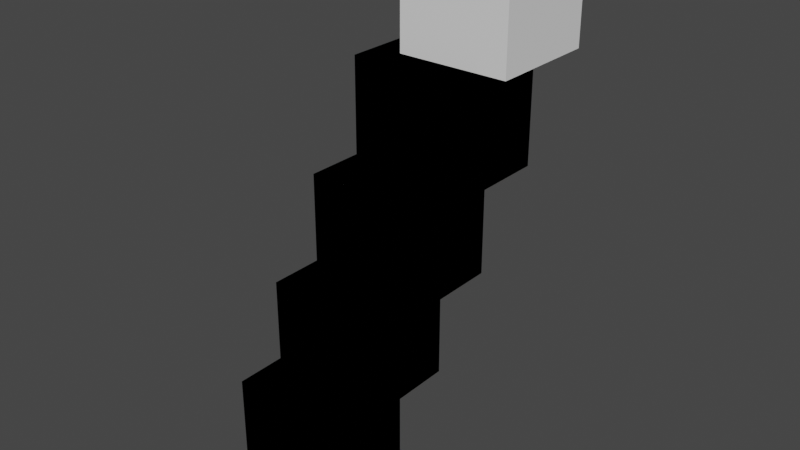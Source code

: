 # Source: Stack1.blend  (saved by Blender 2.93.20; exported with 4.5.12 LTS)
import bpy
from mathutils import Matrix  # noqa: F401  (used for matrix-valued properties, if any)

bpy.ops.wm.read_factory_settings(use_empty=True)
scene = bpy.context.scene
scene.name = 'Scene'

# ---- collections
col_collection = bpy.data.collections.new('Collection'); scene.collection.children.link(col_collection)

# ---- world
world_world = bpy.data.worlds.new('World'); scene.world = world_world
world_world.use_nodes = True; world_world.node_tree.nodes.clear()
_N = world_world.node_tree.nodes; _L = world_world.node_tree.links
n0 = _N.new('ShaderNodeOutputWorld'); n0.name = 'World Output'; n0.location = (300, 300)
n1 = _N.new('ShaderNodeBackground'); n1.name = 'Background'; n1.location = (10, 300)
n1.inputs[0].default_value = (0.05088, 0.05088, 0.05088, 1.0)
_L.new(n1.outputs[0], n0.inputs[0])
n0.is_active_output = True
world_world.color = (0.05088, 0.05088, 0.05088)
world_world.use_sun_shadow = False
world_world.sun_shadow_jitter_overblur = 0.0

# ---- meshes
me_cube_001 = bpy.data.meshes.new('Cube.001')
me_cube_001.from_pydata([(-1.0, -1.0, -1.0), (-1.0, -1.0, 1.0), (-1.0, 1.0, -1.0), (-1.0, 1.0, 1.0), (1.0, -1.0, -1.0), (1.0, -1.0, 1.0), (1.0, 1.0, -1.0), (1.0, 1.0, 1.0)], [], [(0, 1, 3, 2), (2, 3, 7, 6), (6, 7, 5, 4), (4, 5, 1, 0), (2, 6, 4, 0), (7, 3, 1, 5)])
_uv = me_cube_001.uv_layers.new(name='UVMap')
_uv.uv.foreach_set('vector', [0.375, 0.0, 0.625, 0.0, 0.625, 0.25, 0.375, 0.25, 0.375, 0.25, 0.625, 0.25, 0.625, 0.5, 0.375, 0.5, 0.375, 0.5, 0.625, 0.5, 0.625, 0.75, 0.375, 0.75, 0.375, 0.75, 0.625, 0.75, 0.625, 1.0, 0.375, 1.0, 0.125, 0.5, 0.375, 0.5, 0.375, 0.75, 0.125, 0.75, 0.625, 0.5, 0.875, 0.5, 0.875, 0.75, 0.625, 0.75])
me_cube_001.use_remesh_fix_poles = True
me_cube_001.use_remesh_preserve_attributes = False
me_cube_001.update()
me_cube_002 = bpy.data.meshes.new('Cube.002')
me_cube_002.from_pydata([(-1.0, -1.0, -1.0), (-1.0, -1.0, 1.0), (-1.0, 1.0, -1.0), (-1.0, 1.0, 1.0), (1.0, -1.0, -1.0), (1.0, -1.0, 1.0), (1.0, 1.0, -1.0), (1.0, 1.0, 1.0)], [], [(0, 1, 3, 2), (2, 3, 7, 6), (6, 7, 5, 4), (4, 5, 1, 0), (2, 6, 4, 0), (7, 3, 1, 5)])
_uv = me_cube_002.uv_layers.new(name='UVMap')
_uv.uv.foreach_set('vector', [0.375, 0.0, 0.625, 0.0, 0.625, 0.25, 0.375, 0.25, 0.375, 0.25, 0.625, 0.25, 0.625, 0.5, 0.375, 0.5, 0.375, 0.5, 0.625, 0.5, 0.625, 0.75, 0.375, 0.75, 0.375, 0.75, 0.625, 0.75, 0.625, 1.0, 0.375, 1.0, 0.125, 0.5, 0.375, 0.5, 0.375, 0.75, 0.125, 0.75, 0.625, 0.5, 0.875, 0.5, 0.875, 0.75, 0.625, 0.75])
me_cube_002.use_remesh_fix_poles = True
me_cube_002.use_remesh_preserve_attributes = False
me_cube_002.update()
me_cube_003 = bpy.data.meshes.new('Cube.003')
me_cube_003.from_pydata([(-1.0, -1.0, -1.0), (-1.0, -1.0, 1.0), (-1.0, 1.0, -1.0), (-1.0, 1.0, 1.0), (1.0, -1.0, -1.0), (1.0, -1.0, 1.0), (1.0, 1.0, -1.0), (1.0, 1.0, 1.0)], [], [(0, 1, 3, 2), (2, 3, 7, 6), (6, 7, 5, 4), (4, 5, 1, 0), (2, 6, 4, 0), (7, 3, 1, 5)])
_uv = me_cube_003.uv_layers.new(name='UVMap')
_uv.uv.foreach_set('vector', [0.375, 0.0, 0.625, 0.0, 0.625, 0.25, 0.375, 0.25, 0.375, 0.25, 0.625, 0.25, 0.625, 0.5, 0.375, 0.5, 0.375, 0.5, 0.625, 0.5, 0.625, 0.75, 0.375, 0.75, 0.375, 0.75, 0.625, 0.75, 0.625, 1.0, 0.375, 1.0, 0.125, 0.5, 0.375, 0.5, 0.375, 0.75, 0.125, 0.75, 0.625, 0.5, 0.875, 0.5, 0.875, 0.75, 0.625, 0.75])
me_cube_003.use_remesh_fix_poles = True
me_cube_003.use_remesh_preserve_attributes = False
me_cube_003.update()
me_cube_004 = bpy.data.meshes.new('Cube.004')
me_cube_004.from_pydata([(-1.0, -1.0, -1.0), (-1.0, -1.0, 1.0), (-1.0, 1.0, -1.0), (-1.0, 1.0, 1.0), (1.0, -1.0, -1.0), (1.0, -1.0, 1.0), (1.0, 1.0, -1.0), (1.0, 1.0, 1.0)], [], [(0, 1, 3, 2), (2, 3, 7, 6), (6, 7, 5, 4), (4, 5, 1, 0), (2, 6, 4, 0), (7, 3, 1, 5)])
_uv = me_cube_004.uv_layers.new(name='UVMap')
_uv.uv.foreach_set('vector', [0.375, 0.0, 0.625, 0.0, 0.625, 0.25, 0.375, 0.25, 0.375, 0.25, 0.625, 0.25, 0.625, 0.5, 0.375, 0.5, 0.375, 0.5, 0.625, 0.5, 0.625, 0.75, 0.375, 0.75, 0.375, 0.75, 0.625, 0.75, 0.625, 1.0, 0.375, 1.0, 0.125, 0.5, 0.375, 0.5, 0.375, 0.75, 0.125, 0.75, 0.625, 0.5, 0.875, 0.5, 0.875, 0.75, 0.625, 0.75])
me_cube_004.use_remesh_fix_poles = True
me_cube_004.use_remesh_preserve_attributes = False
me_cube_004.update()
me_cube_005 = bpy.data.meshes.new('Cube.005')
me_cube_005.from_pydata([(-1.0, -1.0, -1.0), (-1.0, -1.0, 1.0), (-1.0, 1.0, -1.0), (-1.0, 1.0, 1.0), (1.0, -1.0, -1.0), (1.0, -1.0, 1.0), (1.0, 1.0, -1.0), (1.0, 1.0, 1.0)], [], [(0, 1, 3, 2), (2, 3, 7, 6), (6, 7, 5, 4), (4, 5, 1, 0), (2, 6, 4, 0), (7, 3, 1, 5)])
_uv = me_cube_005.uv_layers.new(name='UVMap')
_uv.uv.foreach_set('vector', [0.375, 0.0, 0.625, 0.0, 0.625, 0.25, 0.375, 0.25, 0.375, 0.25, 0.625, 0.25, 0.625, 0.5, 0.375, 0.5, 0.375, 0.5, 0.625, 0.5, 0.625, 0.75, 0.375, 0.75, 0.375, 0.75, 0.625, 0.75, 0.625, 1.0, 0.375, 1.0, 0.125, 0.5, 0.375, 0.5, 0.375, 0.75, 0.125, 0.75, 0.625, 0.5, 0.875, 0.5, 0.875, 0.75, 0.625, 0.75])
me_cube_005.use_remesh_fix_poles = True
me_cube_005.use_remesh_preserve_attributes = False
me_cube_005.update()
me_cube_006 = bpy.data.meshes.new('Cube.006')
me_cube_006.from_pydata([(-1.0, -1.0, -1.0), (-1.0, -1.0, 1.0), (-1.0, 1.0, -1.0), (-1.0, 1.0, 1.0), (1.0, -1.0, -1.0), (1.0, -1.0, 1.0), (1.0, 1.0, -1.0), (1.0, 1.0, 1.0)], [], [(0, 1, 3, 2), (2, 3, 7, 6), (6, 7, 5, 4), (4, 5, 1, 0), (2, 6, 4, 0), (7, 3, 1, 5)])
_uv = me_cube_006.uv_layers.new(name='UVMap')
_uv.uv.foreach_set('vector', [0.375, 0.0, 0.625, 0.0, 0.625, 0.25, 0.375, 0.25, 0.375, 0.25, 0.625, 0.25, 0.625, 0.5, 0.375, 0.5, 0.375, 0.5, 0.625, 0.5, 0.625, 0.75, 0.375, 0.75, 0.375, 0.75, 0.625, 0.75, 0.625, 1.0, 0.375, 1.0, 0.125, 0.5, 0.375, 0.5, 0.375, 0.75, 0.125, 0.75, 0.625, 0.5, 0.875, 0.5, 0.875, 0.75, 0.625, 0.75])
me_cube_006.use_remesh_fix_poles = True
me_cube_006.use_remesh_preserve_attributes = False
me_cube_006.update()
me_cube_007 = bpy.data.meshes.new('Cube.007')
me_cube_007.from_pydata([(-1.0, -1.0, -1.0), (-1.0, -1.0, 1.0), (-1.0, 1.0, -1.0), (-1.0, 1.0, 1.0), (1.0, -1.0, -1.0), (1.0, -1.0, 1.0), (1.0, 1.0, -1.0), (1.0, 1.0, 1.0)], [], [(0, 1, 3, 2), (2, 3, 7, 6), (6, 7, 5, 4), (4, 5, 1, 0), (2, 6, 4, 0), (7, 3, 1, 5)])
_uv = me_cube_007.uv_layers.new(name='UVMap')
_uv.uv.foreach_set('vector', [0.375, 0.0, 0.625, 0.0, 0.625, 0.25, 0.375, 0.25, 0.375, 0.25, 0.625, 0.25, 0.625, 0.5, 0.375, 0.5, 0.375, 0.5, 0.625, 0.5, 0.625, 0.75, 0.375, 0.75, 0.375, 0.75, 0.625, 0.75, 0.625, 1.0, 0.375, 1.0, 0.125, 0.5, 0.375, 0.5, 0.375, 0.75, 0.125, 0.75, 0.625, 0.5, 0.875, 0.5, 0.875, 0.75, 0.625, 0.75])
me_cube_007.use_remesh_fix_poles = True
me_cube_007.use_remesh_preserve_attributes = False
me_cube_007.update()
me_cube_008 = bpy.data.meshes.new('Cube.008')
me_cube_008.from_pydata([(-1.0, -1.0, -1.0), (-1.0, -1.0, 1.0), (-1.0, 1.0, -1.0), (-1.0, 1.0, 1.0), (1.0, -1.0, -1.0), (1.0, -1.0, 1.0), (1.0, 1.0, -1.0), (1.0, 1.0, 1.0)], [], [(0, 1, 3, 2), (2, 3, 7, 6), (6, 7, 5, 4), (4, 5, 1, 0), (2, 6, 4, 0), (7, 3, 1, 5)])
_uv = me_cube_008.uv_layers.new(name='UVMap')
_uv.uv.foreach_set('vector', [0.375, 0.0, 0.625, 0.0, 0.625, 0.25, 0.375, 0.25, 0.375, 0.25, 0.625, 0.25, 0.625, 0.5, 0.375, 0.5, 0.375, 0.5, 0.625, 0.5, 0.625, 0.75, 0.375, 0.75, 0.375, 0.75, 0.625, 0.75, 0.625, 1.0, 0.375, 1.0, 0.125, 0.5, 0.375, 0.5, 0.375, 0.75, 0.125, 0.75, 0.625, 0.5, 0.875, 0.5, 0.875, 0.75, 0.625, 0.75])
me_cube_008.use_remesh_fix_poles = True
me_cube_008.use_remesh_preserve_attributes = False
me_cube_008.update()
me_cube_009 = bpy.data.meshes.new('Cube.009')
me_cube_009.from_pydata([(-1.0, -1.0, -1.0), (-1.0, -1.0, 1.0), (-1.0, 1.0, -1.0), (-1.0, 1.0, 1.0), (1.0, -1.0, -1.0), (1.0, -1.0, 1.0), (1.0, 1.0, -1.0), (1.0, 1.0, 1.0)], [], [(0, 1, 3, 2), (2, 3, 7, 6), (6, 7, 5, 4), (4, 5, 1, 0), (2, 6, 4, 0), (7, 3, 1, 5)])
_uv = me_cube_009.uv_layers.new(name='UVMap')
_uv.uv.foreach_set('vector', [0.375, 0.0, 0.625, 0.0, 0.625, 0.25, 0.375, 0.25, 0.375, 0.25, 0.625, 0.25, 0.625, 0.5, 0.375, 0.5, 0.375, 0.5, 0.625, 0.5, 0.625, 0.75, 0.375, 0.75, 0.375, 0.75, 0.625, 0.75, 0.625, 1.0, 0.375, 1.0, 0.125, 0.5, 0.375, 0.5, 0.375, 0.75, 0.125, 0.75, 0.625, 0.5, 0.875, 0.5, 0.875, 0.75, 0.625, 0.75])
me_cube_009.use_remesh_fix_poles = True
me_cube_009.use_remesh_preserve_attributes = False
me_cube_009.update()
me_cube_010 = bpy.data.meshes.new('Cube.010')
me_cube_010.from_pydata([(-1.0, -1.0, -1.0), (-1.0, -1.0, 1.0), (-1.0, 1.0, -1.0), (-1.0, 1.0, 1.0), (1.0, -1.0, -1.0), (1.0, -1.0, 1.0), (1.0, 1.0, -1.0), (1.0, 1.0, 1.0)], [], [(0, 1, 3, 2), (2, 3, 7, 6), (6, 7, 5, 4), (4, 5, 1, 0), (2, 6, 4, 0), (7, 3, 1, 5)])
_uv = me_cube_010.uv_layers.new(name='UVMap')
_uv.uv.foreach_set('vector', [0.375, 0.0, 0.625, 0.0, 0.625, 0.25, 0.375, 0.25, 0.375, 0.25, 0.625, 0.25, 0.625, 0.5, 0.375, 0.5, 0.375, 0.5, 0.625, 0.5, 0.625, 0.75, 0.375, 0.75, 0.375, 0.75, 0.625, 0.75, 0.625, 1.0, 0.375, 1.0, 0.125, 0.5, 0.375, 0.5, 0.375, 0.75, 0.125, 0.75, 0.625, 0.5, 0.875, 0.5, 0.875, 0.75, 0.625, 0.75])
me_cube_010.use_remesh_fix_poles = True
me_cube_010.use_remesh_preserve_attributes = False
me_cube_010.update()
me_cube_011 = bpy.data.meshes.new('Cube.011')
me_cube_011.from_pydata([(-1.0, -1.0, -1.0), (-1.0, -1.0, 1.0), (-1.0, 1.0, -1.0), (-1.0, 1.0, 1.0), (1.0, -1.0, -1.0), (1.0, -1.0, 1.0), (1.0, 1.0, -1.0), (1.0, 1.0, 1.0)], [], [(0, 1, 3, 2), (2, 3, 7, 6), (6, 7, 5, 4), (4, 5, 1, 0), (2, 6, 4, 0), (7, 3, 1, 5)])
_uv = me_cube_011.uv_layers.new(name='UVMap')
_uv.uv.foreach_set('vector', [0.375, 0.0, 0.625, 0.0, 0.625, 0.25, 0.375, 0.25, 0.375, 0.25, 0.625, 0.25, 0.625, 0.5, 0.375, 0.5, 0.375, 0.5, 0.625, 0.5, 0.625, 0.75, 0.375, 0.75, 0.375, 0.75, 0.625, 0.75, 0.625, 1.0, 0.375, 1.0, 0.125, 0.5, 0.375, 0.5, 0.375, 0.75, 0.125, 0.75, 0.625, 0.5, 0.875, 0.5, 0.875, 0.75, 0.625, 0.75])
me_cube_011.use_remesh_fix_poles = True
me_cube_011.use_remesh_preserve_attributes = False
me_cube_011.update()
me_cube_012 = bpy.data.meshes.new('Cube.012')
me_cube_012.from_pydata([(-1.0, -1.0, -1.0), (-1.0, -1.0, 1.0), (-1.0, 1.0, -1.0), (-1.0, 1.0, 1.0), (1.0, -1.0, -1.0), (1.0, -1.0, 1.0), (1.0, 1.0, -1.0), (1.0, 1.0, 1.0)], [], [(0, 1, 3, 2), (2, 3, 7, 6), (6, 7, 5, 4), (4, 5, 1, 0), (2, 6, 4, 0), (7, 3, 1, 5)])
_uv = me_cube_012.uv_layers.new(name='UVMap')
_uv.uv.foreach_set('vector', [0.375, 0.0, 0.625, 0.0, 0.625, 0.25, 0.375, 0.25, 0.375, 0.25, 0.625, 0.25, 0.625, 0.5, 0.375, 0.5, 0.375, 0.5, 0.625, 0.5, 0.625, 0.75, 0.375, 0.75, 0.375, 0.75, 0.625, 0.75, 0.625, 1.0, 0.375, 1.0, 0.125, 0.5, 0.375, 0.5, 0.375, 0.75, 0.125, 0.75, 0.625, 0.5, 0.875, 0.5, 0.875, 0.75, 0.625, 0.75])
me_cube_012.use_remesh_fix_poles = True
me_cube_012.use_remesh_preserve_attributes = False
me_cube_012.update()
me_cube_013 = bpy.data.meshes.new('Cube.013')
me_cube_013.from_pydata([(-1.0, -1.0, -1.0), (-1.0, -1.0, 1.0), (-1.0, 1.0, -1.0), (-1.0, 1.0, 1.0), (1.0, -1.0, -1.0), (1.0, -1.0, 1.0), (1.0, 1.0, -1.0), (1.0, 1.0, 1.0)], [], [(0, 1, 3, 2), (2, 3, 7, 6), (6, 7, 5, 4), (4, 5, 1, 0), (2, 6, 4, 0), (7, 3, 1, 5)])
_uv = me_cube_013.uv_layers.new(name='UVMap')
_uv.uv.foreach_set('vector', [0.375, 0.0, 0.625, 0.0, 0.625, 0.25, 0.375, 0.25, 0.375, 0.25, 0.625, 0.25, 0.625, 0.5, 0.375, 0.5, 0.375, 0.5, 0.625, 0.5, 0.625, 0.75, 0.375, 0.75, 0.375, 0.75, 0.625, 0.75, 0.625, 1.0, 0.375, 1.0, 0.125, 0.5, 0.375, 0.5, 0.375, 0.75, 0.125, 0.75, 0.625, 0.5, 0.875, 0.5, 0.875, 0.75, 0.625, 0.75])
me_cube_013.use_remesh_fix_poles = True
me_cube_013.use_remesh_preserve_attributes = False
me_cube_013.update()
me_cube_014 = bpy.data.meshes.new('Cube.014')
me_cube_014.from_pydata([(-1.0, -1.0, -1.0), (-1.0, -1.0, 1.0), (-1.0, 1.0, -1.0), (-1.0, 1.0, 1.0), (1.0, -1.0, -1.0), (1.0, -1.0, 1.0), (1.0, 1.0, -1.0), (1.0, 1.0, 1.0)], [], [(0, 1, 3, 2), (2, 3, 7, 6), (6, 7, 5, 4), (4, 5, 1, 0), (2, 6, 4, 0), (7, 3, 1, 5)])
_uv = me_cube_014.uv_layers.new(name='UVMap')
_uv.uv.foreach_set('vector', [0.375, 0.0, 0.625, 0.0, 0.625, 0.25, 0.375, 0.25, 0.375, 0.25, 0.625, 0.25, 0.625, 0.5, 0.375, 0.5, 0.375, 0.5, 0.625, 0.5, 0.625, 0.75, 0.375, 0.75, 0.375, 0.75, 0.625, 0.75, 0.625, 1.0, 0.375, 1.0, 0.125, 0.5, 0.375, 0.5, 0.375, 0.75, 0.125, 0.75, 0.625, 0.5, 0.875, 0.5, 0.875, 0.75, 0.625, 0.75])
me_cube_014.use_remesh_fix_poles = True
me_cube_014.use_remesh_preserve_attributes = False
me_cube_014.update()
me_cube_015 = bpy.data.meshes.new('Cube.015')
me_cube_015.from_pydata([(-1.0, -1.0, -1.0), (-1.0, -1.0, 1.0), (-1.0, 1.0, -1.0), (-1.0, 1.0, 1.0), (1.0, -1.0, -1.0), (1.0, -1.0, 1.0), (1.0, 1.0, -1.0), (1.0, 1.0, 1.0)], [], [(0, 1, 3, 2), (2, 3, 7, 6), (6, 7, 5, 4), (4, 5, 1, 0), (2, 6, 4, 0), (7, 3, 1, 5)])
_uv = me_cube_015.uv_layers.new(name='UVMap')
_uv.uv.foreach_set('vector', [0.375, 0.0, 0.625, 0.0, 0.625, 0.25, 0.375, 0.25, 0.375, 0.25, 0.625, 0.25, 0.625, 0.5, 0.375, 0.5, 0.375, 0.5, 0.625, 0.5, 0.625, 0.75, 0.375, 0.75, 0.375, 0.75, 0.625, 0.75, 0.625, 1.0, 0.375, 1.0, 0.125, 0.5, 0.375, 0.5, 0.375, 0.75, 0.125, 0.75, 0.625, 0.5, 0.875, 0.5, 0.875, 0.75, 0.625, 0.75])
me_cube_015.use_remesh_fix_poles = True
me_cube_015.use_remesh_preserve_attributes = False
me_cube_015.update()
me_cube_016 = bpy.data.meshes.new('Cube.016')
me_cube_016.from_pydata([(-1.0, -1.0, -1.0), (-1.0, -1.0, 1.0), (-1.0, 1.0, -1.0), (-1.0, 1.0, 1.0), (1.0, -1.0, -1.0), (1.0, -1.0, 1.0), (1.0, 1.0, -1.0), (1.0, 1.0, 1.0)], [], [(0, 1, 3, 2), (2, 3, 7, 6), (6, 7, 5, 4), (4, 5, 1, 0), (2, 6, 4, 0), (7, 3, 1, 5)])
_uv = me_cube_016.uv_layers.new(name='UVMap')
_uv.uv.foreach_set('vector', [0.375, 0.0, 0.625, 0.0, 0.625, 0.25, 0.375, 0.25, 0.375, 0.25, 0.625, 0.25, 0.625, 0.5, 0.375, 0.5, 0.375, 0.5, 0.625, 0.5, 0.625, 0.75, 0.375, 0.75, 0.375, 0.75, 0.625, 0.75, 0.625, 1.0, 0.375, 1.0, 0.125, 0.5, 0.375, 0.5, 0.375, 0.75, 0.125, 0.75, 0.625, 0.5, 0.875, 0.5, 0.875, 0.75, 0.625, 0.75])
me_cube_016.use_remesh_fix_poles = True
me_cube_016.use_remesh_preserve_attributes = False
me_cube_016.update()
me_cube_017 = bpy.data.meshes.new('Cube.017')
me_cube_017.from_pydata([(-1.0, -1.0, -1.0), (-1.0, -1.0, 1.0), (-1.0, 1.0, -1.0), (-1.0, 1.0, 1.0), (1.0, -1.0, -1.0), (1.0, -1.0, 1.0), (1.0, 1.0, -1.0), (1.0, 1.0, 1.0)], [], [(0, 1, 3, 2), (2, 3, 7, 6), (6, 7, 5, 4), (4, 5, 1, 0), (2, 6, 4, 0), (7, 3, 1, 5)])
_uv = me_cube_017.uv_layers.new(name='UVMap')
_uv.uv.foreach_set('vector', [0.375, 0.0, 0.625, 0.0, 0.625, 0.25, 0.375, 0.25, 0.375, 0.25, 0.625, 0.25, 0.625, 0.5, 0.375, 0.5, 0.375, 0.5, 0.625, 0.5, 0.625, 0.75, 0.375, 0.75, 0.375, 0.75, 0.625, 0.75, 0.625, 1.0, 0.375, 1.0, 0.125, 0.5, 0.375, 0.5, 0.375, 0.75, 0.125, 0.75, 0.625, 0.5, 0.875, 0.5, 0.875, 0.75, 0.625, 0.75])
me_cube_017.use_remesh_fix_poles = True
me_cube_017.use_remesh_preserve_attributes = False
me_cube_017.update()
me_cube_018 = bpy.data.meshes.new('Cube.018')
me_cube_018.from_pydata([(-1.0, -1.0, -1.0), (-1.0, -1.0, 1.0), (-1.0, 1.0, -1.0), (-1.0, 1.0, 1.0), (1.0, -1.0, -1.0), (1.0, -1.0, 1.0), (1.0, 1.0, -1.0), (1.0, 1.0, 1.0)], [], [(0, 1, 3, 2), (2, 3, 7, 6), (6, 7, 5, 4), (4, 5, 1, 0), (2, 6, 4, 0), (7, 3, 1, 5)])
_uv = me_cube_018.uv_layers.new(name='UVMap')
_uv.uv.foreach_set('vector', [0.375, 0.0, 0.625, 0.0, 0.625, 0.25, 0.375, 0.25, 0.375, 0.25, 0.625, 0.25, 0.625, 0.5, 0.375, 0.5, 0.375, 0.5, 0.625, 0.5, 0.625, 0.75, 0.375, 0.75, 0.375, 0.75, 0.625, 0.75, 0.625, 1.0, 0.375, 1.0, 0.125, 0.5, 0.375, 0.5, 0.375, 0.75, 0.125, 0.75, 0.625, 0.5, 0.875, 0.5, 0.875, 0.75, 0.625, 0.75])
me_cube_018.use_remesh_fix_poles = True
me_cube_018.use_remesh_preserve_attributes = False
me_cube_018.update()

# ---- objects
ob_cube = bpy.data.objects.new('Cube', me_cube_001)
ob_cube_001 = bpy.data.objects.new('Cube.001', me_cube_002)
ob_cube_002 = bpy.data.objects.new('Cube.002', me_cube_003)
ob_cube_003 = bpy.data.objects.new('Cube.003', me_cube_004)
ob_cube_004 = bpy.data.objects.new('Cube.004', me_cube_005)
ob_cube_005 = bpy.data.objects.new('Cube.005', me_cube_006)
ob_cube_006 = bpy.data.objects.new('Cube.006', me_cube_007)
ob_cube_007 = bpy.data.objects.new('Cube.007', me_cube_008)
ob_cube_008 = bpy.data.objects.new('Cube.008', me_cube_009)
ob_cube_009 = bpy.data.objects.new('Cube.009', me_cube_010)
ob_cube_010 = bpy.data.objects.new('Cube.010', me_cube_011)
ob_cube_011 = bpy.data.objects.new('Cube.011', me_cube_012)
ob_cube_012 = bpy.data.objects.new('Cube.012', me_cube_013)
ob_cube_013 = bpy.data.objects.new('Cube.013', me_cube_014)
ob_cube_014 = bpy.data.objects.new('Cube.014', me_cube_015)
ob_cube_015 = bpy.data.objects.new('Cube.015', me_cube_016)
ob_cube_016 = bpy.data.objects.new('Cube.016', me_cube_017)
ob_cube_017 = bpy.data.objects.new('Cube.017', me_cube_018)

# ---- transforms, parenting, visibility, modifiers, constraints
ob_cube.location = (0.0, 0.0, 1.0)
ob_cube_001.location = (0.0, 0.0, 1.0)
ob_cube_002.location = (0.5, 0.5, 3.0)
ob_cube_003.location = (0.0, 0.0, 1.0)
ob_cube_004.location = (0.5, 0.5, 3.0)
ob_cube_005.location = (1.0, 1.0, 5.0)
ob_cube_006.location = (0.0, 0.0, 1.0)
ob_cube_007.location = (0.5, 0.5, 3.0)
ob_cube_008.location = (1.0, 1.0, 5.0)
ob_cube_009.location = (0.0, 0.0, 1.0)
ob_cube_010.location = (0.5, 0.5, 3.0)
ob_cube_011.location = (1.0, 1.0, 5.0)
ob_cube_012.location = (1.5, 1.5, 7.0)
ob_cube_013.location = (0.0, 0.0, 1.0)
ob_cube_014.location = (0.5, 0.5, 3.0)
ob_cube_015.location = (1.0, 1.0, 5.0)
ob_cube_016.location = (1.5, 1.5, 7.0)
ob_cube_017.location = (2.0, 2.0, 9.0)

# ---- collection membership
col_collection.objects.link(ob_cube)
col_collection.objects.link(ob_cube_001)
col_collection.objects.link(ob_cube_002)
col_collection.objects.link(ob_cube_003)
col_collection.objects.link(ob_cube_004)
col_collection.objects.link(ob_cube_005)
col_collection.objects.link(ob_cube_006)
col_collection.objects.link(ob_cube_007)
col_collection.objects.link(ob_cube_008)
col_collection.objects.link(ob_cube_009)
col_collection.objects.link(ob_cube_010)
col_collection.objects.link(ob_cube_011)
col_collection.objects.link(ob_cube_012)
col_collection.objects.link(ob_cube_013)
col_collection.objects.link(ob_cube_014)
col_collection.objects.link(ob_cube_015)
col_collection.objects.link(ob_cube_016)
col_collection.objects.link(ob_cube_017)

# ---- scene / render settings (as saved in the file)
scene.frame_start = 1; scene.frame_end = 250; scene.frame_set(1)
scene.render.engine = 'BLENDER_EEVEE_NEXT'
scene.cycles.use_denoising = False
scene.cycles.samples = 128
scene.cycles.sampling_pattern = 'TABULATED_SOBOL'
scene.cycles.use_adaptive_sampling = False
scene.cycles.use_light_tree = False
scene.view_settings.view_transform = 'Filmic'
bpy.context.view_layer.update()

# ---- added for rendering (the .blend has no active camera and no usable light): camera, sun
cam_auto = bpy.data.cameras.new('AutoCamera')
cam_auto.lens = 50.0
cam_auto.sensor_width = 36.0
cam_auto.clip_end = 1000.0
ob_auto_camera = bpy.data.objects.new('AutoCamera', cam_auto)
scene.collection.objects.link(ob_auto_camera)
ob_auto_camera.location = (11.63, -11.756, 13.504)
ob_auto_camera.rotation_euler = (1.09748, -7.21219e-08, 0.694738)
scene.camera = ob_auto_camera
light_auto_sun = bpy.data.lights.new('AutoSun', 'SUN')
light_auto_sun.energy = 3.0
light_auto_sun.angle = 0.0523599
ob_auto_sun = bpy.data.objects.new('AutoSun', light_auto_sun)
scene.collection.objects.link(ob_auto_sun)
ob_auto_sun.rotation_euler = (0.872665, 0.174533, 0.523599)
bpy.context.view_layer.update()
